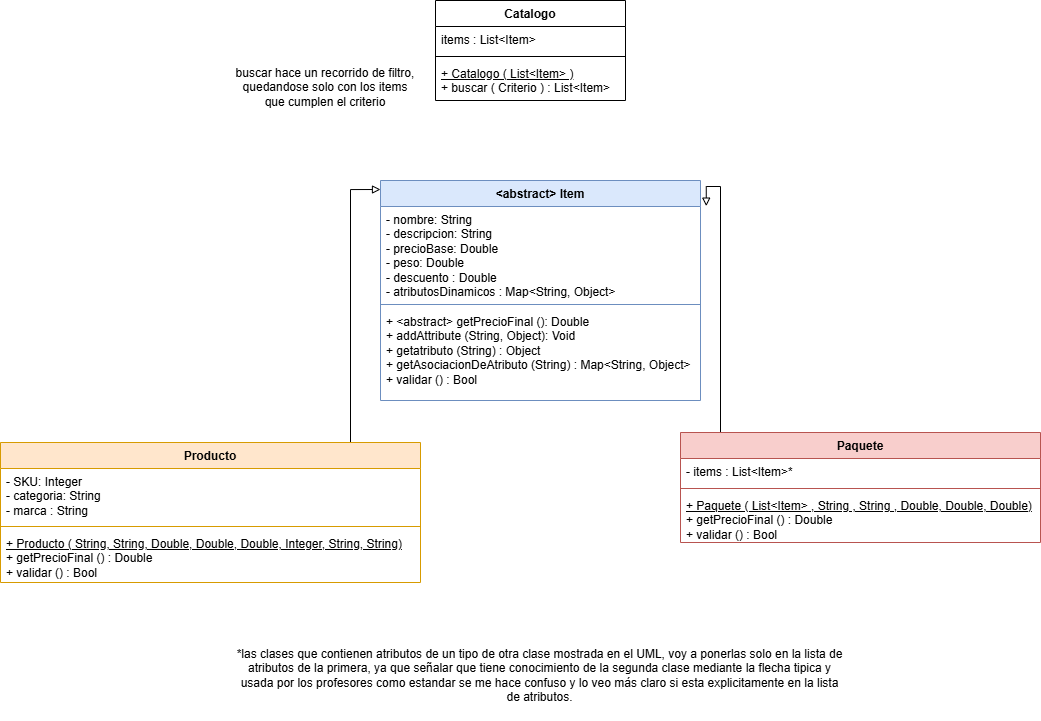

The diagram above was exported from draw.io. Its source (the exported page's mxGraphModel, read from the mxfile embedded in the PNG):
<mxGraphModel dx="1560" dy="686" grid="1" gridSize="10" guides="1" tooltips="1" connect="1" arrows="1" fold="1" page="1" pageScale="1" pageWidth="850" pageHeight="1100" math="0" shadow="0">
  <root>
    <mxCell id="0" />
    <mxCell id="1" parent="0" />
    <mxCell id="ZcJzQmaW4QU5zOVPtCAv-1" edge="1" parent="1" source="ZcJzQmaW4QU5zOVPtCAv-2" style="edgeStyle=orthogonalEdgeStyle;rounded=0;orthogonalLoop=1;jettySize=auto;html=1;endArrow=block;endFill=0;entryX=0;entryY=0.5;entryDx=0;entryDy=0;exitX=0.999;exitY=0.137;exitDx=0;exitDy=0;exitPerimeter=0;" value="">
      <mxGeometry relative="1" as="geometry">
        <Array as="points">
          <mxPoint x="640" y="189" />
        </Array>
        <mxPoint x="670.0009942626953" y="189" as="targetPoint" />
      </mxGeometry>
    </mxCell>
    <mxCell id="ZcJzQmaW4QU5zOVPtCAv-2" parent="1" style="swimlane;fontStyle=1;align=center;verticalAlign=top;childLayout=stackLayout;horizontal=1;startSize=26;horizontalStack=0;resizeParent=1;resizeParentMax=0;resizeLast=0;collapsible=1;marginBottom=0;whiteSpace=wrap;html=1;fillColor=#ffe6cc;strokeColor=#d79b00;" value="Producto" vertex="1">
      <mxGeometry height="140" width="420" x="290" y="442.0017175292969" as="geometry" />
    </mxCell>
    <mxCell id="ZcJzQmaW4QU5zOVPtCAv-3" parent="ZcJzQmaW4QU5zOVPtCAv-2" style="text;strokeColor=none;fillColor=none;align=left;verticalAlign=top;spacingLeft=4;spacingRight=4;overflow=hidden;rotatable=0;points=[[0,0.5],[1,0.5]];portConstraint=eastwest;whiteSpace=wrap;html=1;" value="&lt;div&gt;- SKU: Integer&lt;/div&gt;&lt;div&gt;- categoria: String&lt;/div&gt;- marca : String" vertex="1">
      <mxGeometry height="54" width="420" y="26" as="geometry" />
    </mxCell>
    <mxCell id="ZcJzQmaW4QU5zOVPtCAv-4" parent="ZcJzQmaW4QU5zOVPtCAv-2" style="line;strokeWidth=1;fillColor=none;align=left;verticalAlign=middle;spacingTop=-1;spacingLeft=3;spacingRight=3;rotatable=0;labelPosition=right;points=[];portConstraint=eastwest;strokeColor=inherit;" value="" vertex="1">
      <mxGeometry height="8" width="420" y="80" as="geometry" />
    </mxCell>
    <mxCell id="ZcJzQmaW4QU5zOVPtCAv-5" parent="ZcJzQmaW4QU5zOVPtCAv-2" style="text;strokeColor=none;fillColor=none;align=left;verticalAlign=top;spacingLeft=4;spacingRight=4;overflow=hidden;rotatable=0;points=[[0,0.5],[1,0.5]];portConstraint=eastwest;whiteSpace=wrap;html=1;fontStyle=0;fontFamily=Helvetica;fontSize=12;fontColor=default;" value="&lt;u&gt;+ Producto ( String, String, Double, Double, Double, Integer, String, String)&lt;/u&gt;&lt;div&gt;+ getPrecioFinal () : Double&amp;nbsp;&lt;/div&gt;&lt;div&gt;+ validar () : Bool&lt;/div&gt;&lt;div&gt;&lt;br&gt;&lt;/div&gt;" vertex="1">
      <mxGeometry height="52" width="420" y="88" as="geometry" />
    </mxCell>
    <mxCell id="ZcJzQmaW4QU5zOVPtCAv-6" parent="1" style="swimlane;fontStyle=1;align=center;verticalAlign=top;childLayout=stackLayout;horizontal=1;startSize=26;horizontalStack=0;resizeParent=1;resizeParentMax=0;resizeLast=0;collapsible=1;marginBottom=0;whiteSpace=wrap;html=1;fillColor=#dae8fc;strokeColor=#6c8ebf;" value="&amp;lt;&lt;span style=&quot;background-color: transparent; color: light-dark(rgb(0, 0, 0), rgb(255, 255, 255));&quot;&gt;abstract&amp;gt; Item&lt;/span&gt;" vertex="1">
      <mxGeometry height="220" width="320" x="670.0009942626953" y="180" as="geometry" />
    </mxCell>
    <mxCell id="ZcJzQmaW4QU5zOVPtCAv-7" parent="ZcJzQmaW4QU5zOVPtCAv-6" style="text;strokeColor=none;fillColor=none;align=left;verticalAlign=top;spacingLeft=4;spacingRight=4;overflow=hidden;rotatable=0;points=[[0,0.5],[1,0.5]];portConstraint=eastwest;whiteSpace=wrap;html=1;" value="&lt;div&gt;- nombre: String&lt;/div&gt;&lt;div&gt;- descripcion: String&lt;/div&gt;- precioBase: Double&lt;div&gt;- peso: Double&lt;/div&gt;&lt;div&gt;- descuento : Double&lt;/div&gt;&lt;div&gt;- atributosDinamicos : Map&amp;lt;String, Object&amp;gt;&lt;/div&gt;" vertex="1">
      <mxGeometry height="94" width="320" y="26" as="geometry" />
    </mxCell>
    <mxCell id="ZcJzQmaW4QU5zOVPtCAv-8" parent="ZcJzQmaW4QU5zOVPtCAv-6" style="line;strokeWidth=1;fillColor=none;align=left;verticalAlign=middle;spacingTop=-1;spacingLeft=3;spacingRight=3;rotatable=0;labelPosition=right;points=[];portConstraint=eastwest;strokeColor=inherit;" value="" vertex="1">
      <mxGeometry height="8" width="320" y="120" as="geometry" />
    </mxCell>
    <mxCell id="ZcJzQmaW4QU5zOVPtCAv-9" parent="ZcJzQmaW4QU5zOVPtCAv-6" style="text;strokeColor=none;fillColor=none;align=left;verticalAlign=top;spacingLeft=4;spacingRight=4;overflow=hidden;rotatable=0;points=[[0,0.5],[1,0.5]];portConstraint=eastwest;whiteSpace=wrap;html=1;" value="&lt;div&gt;+ &amp;lt;abstract&amp;gt; getPrecioFinal (): Double&lt;/div&gt;&lt;div&gt;+ addAttribute (String, Object): Void&lt;/div&gt;&lt;div&gt;+ getatributo (String) : Object&lt;/div&gt;&lt;div&gt;+ getAsociacionDeAtributo (String) : Map&amp;lt;String, Object&amp;gt;&amp;nbsp;&lt;/div&gt;&lt;div&gt;+ validar () : Bool&lt;/div&gt;" vertex="1">
      <mxGeometry height="92" width="320" y="128" as="geometry" />
    </mxCell>
    <mxCell id="ZcJzQmaW4QU5zOVPtCAv-10" edge="1" parent="1" source="ZcJzQmaW4QU5zOVPtCAv-11" style="edgeStyle=orthogonalEdgeStyle;rounded=0;orthogonalLoop=1;jettySize=auto;html=1;endArrow=block;endFill=0;exitX=0.004;exitY=0.212;exitDx=0;exitDy=0;exitPerimeter=0;entryX=1.018;entryY=-0.004;entryDx=0;entryDy=0;entryPerimeter=0;" target="ZcJzQmaW4QU5zOVPtCAv-7" value="">
      <mxGeometry relative="1" as="geometry">
        <Array as="points">
          <mxPoint x="1010" y="457" />
          <mxPoint x="1010" y="186" />
          <mxPoint x="996" y="186" />
        </Array>
        <mxPoint x="950.0009942626953" y="189" as="targetPoint" />
      </mxGeometry>
    </mxCell>
    <mxCell id="ZcJzQmaW4QU5zOVPtCAv-11" parent="1" style="swimlane;fontStyle=1;align=center;verticalAlign=top;childLayout=stackLayout;horizontal=1;startSize=26;horizontalStack=0;resizeParent=1;resizeParentMax=0;resizeLast=0;collapsible=1;marginBottom=0;whiteSpace=wrap;html=1;fillColor=#f8cecc;strokeColor=#b85450;" value="Paquete" vertex="1">
      <mxGeometry height="110" width="360" x="970" y="432.0017175292969" as="geometry" />
    </mxCell>
    <mxCell id="ZcJzQmaW4QU5zOVPtCAv-12" parent="ZcJzQmaW4QU5zOVPtCAv-11" style="text;strokeColor=none;fillColor=none;align=left;verticalAlign=top;spacingLeft=4;spacingRight=4;overflow=hidden;rotatable=0;points=[[0,0.5],[1,0.5]];portConstraint=eastwest;whiteSpace=wrap;html=1;" value="- items : List&amp;lt;Item&amp;gt;*" vertex="1">
      <mxGeometry height="26" width="360" y="26" as="geometry" />
    </mxCell>
    <mxCell id="ZcJzQmaW4QU5zOVPtCAv-13" parent="ZcJzQmaW4QU5zOVPtCAv-11" style="line;strokeWidth=1;fillColor=none;align=left;verticalAlign=middle;spacingTop=-1;spacingLeft=3;spacingRight=3;rotatable=0;labelPosition=right;points=[];portConstraint=eastwest;strokeColor=inherit;" value="" vertex="1">
      <mxGeometry height="8" width="360" y="52" as="geometry" />
    </mxCell>
    <mxCell id="ZcJzQmaW4QU5zOVPtCAv-14" parent="ZcJzQmaW4QU5zOVPtCAv-11" style="text;strokeColor=none;fillColor=none;align=left;verticalAlign=top;spacingLeft=4;spacingRight=4;overflow=hidden;rotatable=0;points=[[0,0.5],[1,0.5]];portConstraint=eastwest;whiteSpace=wrap;html=1;fontStyle=0;fontFamily=Helvetica;fontSize=12;fontColor=default;" value="&lt;u&gt;+ Paquete ( List&amp;lt;Item&amp;gt; , String , String , Double, Double, Double)&lt;/u&gt;&amp;nbsp;&lt;div&gt;+ getPrecioFinal () : Double&lt;/div&gt;&lt;div&gt;+ validar () : Bool&lt;/div&gt;" vertex="1">
      <mxGeometry height="50" width="360" y="60" as="geometry" />
    </mxCell>
    <mxCell id="ZcJzQmaW4QU5zOVPtCAv-15" parent="1" style="swimlane;fontStyle=1;align=center;verticalAlign=top;childLayout=stackLayout;horizontal=1;startSize=26;horizontalStack=0;resizeParent=1;resizeParentMax=0;resizeLast=0;collapsible=1;marginBottom=0;whiteSpace=wrap;html=1;" value="Catalogo" vertex="1">
      <mxGeometry height="100" width="190" x="725" as="geometry" />
    </mxCell>
    <mxCell id="ZcJzQmaW4QU5zOVPtCAv-16" parent="ZcJzQmaW4QU5zOVPtCAv-15" style="text;strokeColor=none;fillColor=none;align=left;verticalAlign=top;spacingLeft=4;spacingRight=4;overflow=hidden;rotatable=0;points=[[0,0.5],[1,0.5]];portConstraint=eastwest;whiteSpace=wrap;html=1;" value="items : List&amp;lt;Item&amp;gt;" vertex="1">
      <mxGeometry height="26" width="190" y="26" as="geometry" />
    </mxCell>
    <mxCell id="ZcJzQmaW4QU5zOVPtCAv-17" parent="ZcJzQmaW4QU5zOVPtCAv-15" style="line;strokeWidth=1;fillColor=none;align=left;verticalAlign=middle;spacingTop=-1;spacingLeft=3;spacingRight=3;rotatable=0;labelPosition=right;points=[];portConstraint=eastwest;strokeColor=inherit;" value="" vertex="1">
      <mxGeometry height="8" width="190" y="52" as="geometry" />
    </mxCell>
    <mxCell id="ZcJzQmaW4QU5zOVPtCAv-18" parent="ZcJzQmaW4QU5zOVPtCAv-15" style="text;strokeColor=none;fillColor=none;align=left;verticalAlign=top;spacingLeft=4;spacingRight=4;overflow=hidden;rotatable=0;points=[[0,0.5],[1,0.5]];portConstraint=eastwest;whiteSpace=wrap;html=1;" value="&lt;u&gt;+ Catalogo ( List&amp;lt;Item&amp;gt; )&lt;/u&gt;&lt;div&gt;+ buscar ( Criterio ) : List&amp;lt;Item&amp;gt;&lt;/div&gt;" vertex="1">
      <mxGeometry height="40" width="190" y="60" as="geometry" />
    </mxCell>
    <mxCell id="ZcJzQmaW4QU5zOVPtCAv-19" parent="1" style="text;html=1;whiteSpace=wrap;strokeColor=none;fillColor=none;align=center;verticalAlign=middle;rounded=0;" value="buscar hace un recorrido de filtro, quedandose solo con los items que cumplen el criterio" vertex="1">
      <mxGeometry height="30" width="190" x="520" y="72" as="geometry" />
    </mxCell>
    <mxCell id="ZcJzQmaW4QU5zOVPtCAv-20" parent="1" style="text;html=1;whiteSpace=wrap;strokeColor=none;fillColor=none;align=center;verticalAlign=middle;rounded=0;" value="*las clases que contienen atributos de un tipo de otra clase mostrada en el UML, voy a ponerlas solo en la lista de atributos de la primera, ya que señalar que tiene conocimiento de la segunda clase mediante la flecha tipica y usada por los profesores como estandar se me hace confuso y lo veo más claro si esta explicitamente en la lista de atributos." vertex="1">
      <mxGeometry height="90" width="613.44" x="523.28" y="630" as="geometry" />
    </mxCell>
  </root>
</mxGraphModel>